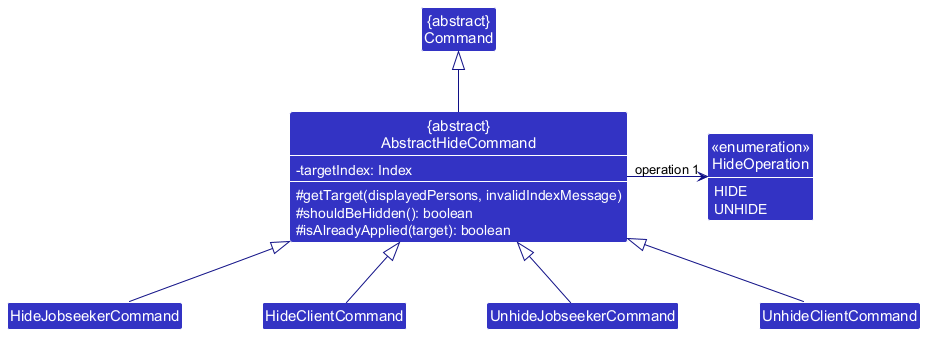

The diagram above was rendered by PlantUML. Its source (embedded in the PNG):
@startuml
!include style.puml
skinparam arrowColor LOGIC_COLOR_T4
skinparam classBackgroundColor LOGIC_COLOR
skinparam ArrowFontStyle plain
skinparam classAttributeFontColor #FFFFFF
skinparam classAttributeIconSize 0
'Wider gap keeps the "operation 1" role clear of the AbstractHideCommand box.
skinparam nodesep 80

class "{abstract}\nCommand" as Command
class "{abstract}\nAbstractHideCommand" as AbstractHideCommand {
    - targetIndex: Index
    # getTarget(displayedPersons, invalidIndexMessage)
    # shouldBeHidden(): boolean
    # isAlreadyApplied(target): boolean
}
show AbstractHideCommand members
class "<<enumeration>>\nHideOperation" as HideOperation {
    HIDE
    UNHIDE
}
'Fields only, as an enumeration's values need no empty methods compartment below them.
show HideOperation fields
class HideJobseekerCommand
class HideClientCommand
class UnhideJobseekerCommand
class UnhideClientCommand

AbstractHideCommand -up-|> Command
HideJobseekerCommand -up-|> AbstractHideCommand
HideClientCommand -up-|> AbstractHideCommand
UnhideJobseekerCommand -up-|> AbstractHideCommand
UnhideClientCommand -up-|> AbstractHideCommand
AbstractHideCommand -right-> "operation 1" HideOperation
@enduml